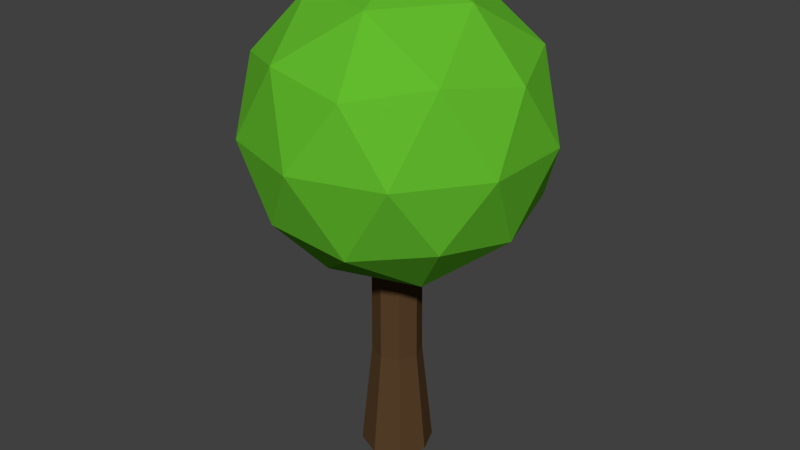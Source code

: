 # Source: tree1.blend  (saved by Blender 2.73.0; exported with 4.5.12 LTS)
import bpy
from mathutils import Matrix  # noqa: F401  (used for matrix-valued properties, if any)

bpy.ops.wm.read_factory_settings(use_empty=True)
scene = bpy.context.scene
scene.name = 'Scene'

# ---- collections
col_collection_1 = bpy.data.collections.new('Collection 1'); scene.collection.children.link(col_collection_1)

# ---- materials (node trees are filled in below, after node groups)
mat_trunk = bpy.data.materials.new('trunk')
mat_trunk.alpha_threshold = 0.0
mat_trunk.use_transparent_shadow = False
mat_trunk.diffuse_color = (0.09531, 0.05127, 0.02217, 1.0)
mat_trunk.roughness = 0.5
mat_trunk.specular_intensity = 0.0
mat_bush = bpy.data.materials.new('bush')
mat_bush.alpha_threshold = 0.0
mat_bush.use_transparent_shadow = False
mat_bush.diffuse_color = (0.1221, 0.491, 0.02624, 1.0)
mat_bush.roughness = 0.5
mat_bush.specular_intensity = 0.0

# ---- material node trees

# ---- world
world_world = bpy.data.worlds.new('World'); scene.world = world_world
world_world.color = (0.05088, 0.05088, 0.05088)
world_world.use_sun_shadow = False
world_world.sun_shadow_jitter_overblur = 0.0
world_world.cycles.sampling_method = 'MANUAL'
world_world.cycles.sample_map_resolution = 256

# ---- meshes
me_cylinder = bpy.data.meshes.new('Cylinder')
me_cylinder.from_pydata([(0.04132, -0.01956, 1.203), (0.7649, -0.5453, 1.755), (-0.2351, -0.8702, 1.755), (-0.8531, -0.01956, 1.755), (-0.2351, 0.8311, 1.755), (0.7649, 0.5062, 1.755), (0.3177, -0.8702, 2.65), (-0.6823, -0.5453, 2.65), (-0.6823, 0.5062, 2.65), (0.3177, 0.8311, 2.65), (0.9357, -0.01956, 2.65), (0.04132, -0.01956, 3.203), (-0.1211, -0.5196, 1.352), (0.4666, -0.3286, 1.352), (0.3042, -0.8286, 1.677), (0.892, -0.01956, 1.677), (0.4666, 0.2895, 1.352), (-0.4844, -0.01956, 1.352), (-0.6469, -0.5196, 1.677), (-0.1211, 0.4804, 1.352), (-0.6469, 0.4804, 1.677), (0.3042, 0.7895, 1.677), (0.9924, -0.3286, 2.203), (0.9924, 0.2895, 2.203), (0.04132, -1.02, 2.203), (0.6291, -0.8286, 2.203), (-0.9097, -0.3286, 2.203), (-0.5465, -0.8286, 2.203), (-0.5465, 0.7895, 2.203), (-0.9097, 0.2895, 2.203), (0.6291, 0.7895, 2.203), (0.04132, 0.9804, 2.203), (0.7295, -0.5196, 2.728), (-0.2215, -0.8286, 2.728), (-0.8093, -0.01956, 2.728), (-0.2215, 0.7895, 2.728), (0.7295, 0.4804, 2.728), (0.2038, -0.5196, 3.053), (0.5671, -0.01956, 3.053), (-0.384, -0.3286, 3.053), (-0.384, 0.2895, 3.053), (0.2038, 0.4804, 3.053), (-2.532e-08, 0.2477, -0.1815), (-1.961e-08, 0.1701, 0.5636), (0.1751, 0.1751, -0.1815), (0.1203, 0.1203, 0.5636), (0.2477, -6.98e-09, -0.1815), (0.1701, 8.274e-10, 0.5636), (0.1751, -0.1751, -0.1815), (0.1203, -0.1203, 0.5636), (-6.877e-08, -0.2477, -0.1815), (-4.835e-08, -0.1701, 0.5636), (-0.1751, -0.1751, -0.1815), (-0.1203, -0.1203, 0.5636), (-0.2477, 1.365e-08, -0.1815), (-0.1701, 1.5e-08, 0.5636), (-0.1751, 0.1751, -0.1815), (-0.1203, 0.1203, 0.5636), (-2.41e-08, 0.1622, 2.006), (0.1147, 0.1147, 2.006), (0.1622, 2.733e-10, 2.006), (0.1147, -0.1147, 2.006), (-5.149e-08, -0.1622, 2.006), (-0.1147, -0.1147, 2.006), (-0.1622, 1.378e-08, 2.006), (-0.1147, 0.1147, 2.006)], [], [(0, 13, 12), (1, 13, 15), (0, 12, 17), (0, 17, 19), (0, 19, 16), (1, 15, 22), (2, 14, 24), (3, 18, 26), (4, 20, 28), (5, 21, 30), (1, 22, 25), (2, 24, 27), (3, 26, 29), (4, 28, 31), (5, 30, 23), (6, 32, 37), (7, 33, 39), (8, 34, 40), (9, 35, 41), (10, 36, 38), (38, 41, 11), (38, 36, 41), (36, 9, 41), (41, 40, 11), (41, 35, 40), (35, 8, 40), (40, 39, 11), (40, 34, 39), (34, 7, 39), (39, 37, 11), (39, 33, 37), (33, 6, 37), (37, 38, 11), (37, 32, 38), (32, 10, 38), (23, 36, 10), (23, 30, 36), (30, 9, 36), (31, 35, 9), (31, 28, 35), (28, 8, 35), (29, 34, 8), (29, 26, 34), (26, 7, 34), (27, 33, 7), (27, 24, 33), (24, 6, 33), (25, 32, 6), (25, 22, 32), (22, 10, 32), (30, 31, 9), (30, 21, 31), (21, 4, 31), (28, 29, 8), (28, 20, 29), (20, 3, 29), (26, 27, 7), (26, 18, 27), (18, 2, 27), (24, 25, 6), (24, 14, 25), (14, 1, 25), (22, 23, 10), (22, 15, 23), (15, 5, 23), (16, 21, 5), (16, 19, 21), (19, 4, 21), (19, 20, 4), (19, 17, 20), (17, 3, 20), (17, 18, 3), (17, 12, 18), (12, 2, 18), (15, 16, 5), (15, 13, 16), (13, 0, 16), (12, 14, 2), (12, 13, 14), (13, 1, 14), (42, 43, 45, 44), (44, 45, 47, 46), (46, 47, 49, 48), (48, 49, 51, 50), (50, 51, 53, 52), (52, 53, 55, 54), (43, 57, 65, 58), (56, 57, 43, 42), (54, 55, 57, 56), (42, 44, 46, 48, 50, 52, 54, 56), (59, 58, 65, 64, 63, 62, 61, 60), (57, 55, 64, 65), (55, 53, 63, 64), (53, 51, 62, 63), (51, 49, 61, 62), (49, 47, 60, 61), (47, 45, 59, 60), (45, 43, 58, 59)])
me_cylinder.polygons.foreach_set('material_index', [1, 1, 1, 1, 1, 1, 1, 1, 1, 1, 1, 1, 1, 1, 1, 1, 1, 1, 1, 1, 1, 1, 1, 1, 1, 1, 1, 1, 1, 1, 1, 1, 1, 1, 1, 1, 1, 1, 1, 1, 1, 1, 1, 1, 1, 1, 1, 1, 1, 1, 1, 1, 1, 1, 1, 1, 1, 1, 1, 1, 1, 1, 1, 1, 1, 1, 1, 1, 1, 1, 1, 1, 1, 1, 1, 1, 1, 1, 1, 1, 0, 0, 0, 0, 0, 0, 0, 0, 0, 0, 0, 0, 0, 0, 0, 0, 0, 0])
me_cylinder.materials.append(mat_trunk)
me_cylinder.materials.append(mat_bush)
me_cylinder.use_remesh_preserve_volume = False
me_cylinder.use_remesh_preserve_attributes = False
me_cylinder.use_mirror_vertex_groups = False
me_cylinder.update()

# ---- objects
ob_cylinder = bpy.data.objects.new('Cylinder', me_cylinder)

# ---- transforms, parenting, visibility, modifiers, constraints
ob_cylinder.location = (0.2885, -0.09509, 0.2563)
ob_cylinder.scale = (1.599, 1.599, 1.599)
ob_cylinder.lineart.crease_threshold = 0.0

# ---- collection membership
col_collection_1.objects.link(ob_cylinder)

# ---- scene / render settings (as saved in the file)
scene.frame_start = 1; scene.frame_end = 250; scene.frame_set(1)
scene.render.engine = 'BLENDER_EEVEE_NEXT'
scene.render.resolution_percentage = 50
scene.render.dither_intensity = 0.0
scene.cycles.use_denoising = False
scene.cycles.samples = 10
scene.cycles.sampling_pattern = 'TABULATED_SOBOL'
scene.cycles.light_sampling_threshold = 0.0
scene.cycles.use_adaptive_sampling = False
scene.cycles.use_light_tree = False
scene.cycles.blur_glossy = 0.0
scene.cycles.pixel_filter_type = 'GAUSSIAN'
scene.cycles.sample_clamp_indirect = 0.0
scene.view_settings.view_transform = 'Standard'
bpy.context.view_layer.update()

# ---- added for rendering (the .blend has no active camera and no usable light): camera, sun
cam_auto = bpy.data.cameras.new('AutoCamera')
cam_auto.lens = 50.0
cam_auto.sensor_width = 36.0
cam_auto.clip_end = 1000.0
ob_auto_camera = bpy.data.objects.new('AutoCamera', cam_auto)
scene.collection.objects.link(ob_auto_camera)
ob_auto_camera.location = (6.81567, -7.87969, 7.84081)
ob_auto_camera.rotation_euler = (1.09748, -7.21219e-08, 0.694738)
scene.camera = ob_auto_camera
light_auto_sun = bpy.data.lights.new('AutoSun', 'SUN')
light_auto_sun.energy = 3.0
light_auto_sun.angle = 0.0523599
ob_auto_sun = bpy.data.objects.new('AutoSun', light_auto_sun)
scene.collection.objects.link(ob_auto_sun)
ob_auto_sun.rotation_euler = (0.872665, 0.174533, 0.523599)
bpy.context.view_layer.update()
